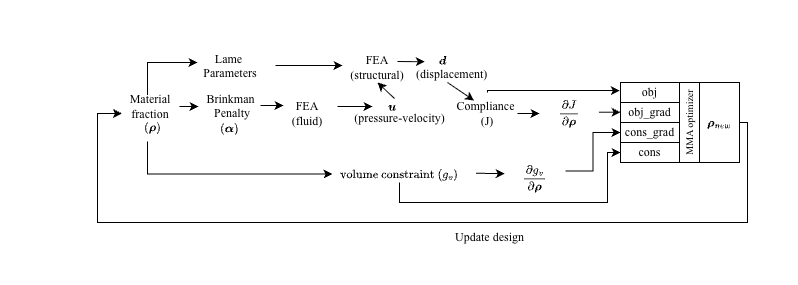

The diagram above was exported from draw.io. Its source (the exported page's mxGraphModel, read from the mxfile embedded in the PNG):
<mxGraphModel dx="297" dy="3" grid="1" gridSize="10" guides="1" tooltips="1" connect="1" arrows="1" fold="1" page="0" pageScale="1" pageWidth="850" pageHeight="1100" math="1" shadow="0">
  <root>
    <mxCell id="0" />
    <mxCell id="1" parent="0" />
    <mxCell id="RI0e3VHoVq8gQTzspggd-90" parent="1" style="rounded=0;whiteSpace=wrap;html=1;strokeColor=none;" value="" vertex="1">
      <mxGeometry height="285" width="797" x="783" y="575" as="geometry" />
    </mxCell>
    <mxCell id="RI0e3VHoVq8gQTzspggd-48" connectable="0" parent="1" style="group;fontFamily=Times New Roman;" value="" vertex="1">
      <mxGeometry height="156" width="543" x="1010" y="657" as="geometry" />
    </mxCell>
    <mxCell id="RI0e3VHoVq8gQTzspggd-49" parent="RI0e3VHoVq8gQTzspggd-48" style="text;html=1;strokeColor=none;fillColor=none;align=center;verticalAlign=middle;whiteSpace=wrap;rounded=0;fontFamily=Times New Roman;" value="FEA&lt;div&gt;(fluid)&lt;/div&gt;" vertex="1">
      <mxGeometry height="30" width="60" x="50" y="16" as="geometry" />
    </mxCell>
    <mxCell id="RI0e3VHoVq8gQTzspggd-50" edge="1" parent="RI0e3VHoVq8gQTzspggd-48" style="edgeStyle=orthogonalEdgeStyle;rounded=0;orthogonalLoop=1;jettySize=auto;html=1;entryX=-0.013;entryY=0.406;entryDx=0;entryDy=0;entryPerimeter=0;fontFamily=Times New Roman;" target="RI0e3VHoVq8gQTzspggd-59">
      <mxGeometry relative="1" as="geometry">
        <Array as="points">
          <mxPoint x="260" y="8" />
        </Array>
        <mxPoint x="260" y="10" as="sourcePoint" />
      </mxGeometry>
    </mxCell>
    <mxCell id="RI0e3VHoVq8gQTzspggd-51" edge="1" parent="RI0e3VHoVq8gQTzspggd-48" source="RI0e3VHoVq8gQTzspggd-52" style="edgeStyle=orthogonalEdgeStyle;rounded=0;orthogonalLoop=1;jettySize=auto;html=1;exitX=1;exitY=0.5;exitDx=0;exitDy=0;entryX=0;entryY=0.5;entryDx=0;entryDy=0;fontFamily=Times New Roman;" target="RI0e3VHoVq8gQTzspggd-54">
      <mxGeometry relative="1" as="geometry" />
    </mxCell>
    <mxCell id="RI0e3VHoVq8gQTzspggd-52" parent="RI0e3VHoVq8gQTzspggd-48" style="text;html=1;strokeColor=none;fillColor=none;align=center;verticalAlign=middle;whiteSpace=wrap;rounded=0;fontFamily=Times New Roman;" value="Compliance&amp;nbsp;&lt;div&gt;(J)&lt;/div&gt;" vertex="1">
      <mxGeometry height="30" width="60" x="230" y="16" as="geometry" />
    </mxCell>
    <mxCell id="RI0e3VHoVq8gQTzspggd-53" edge="1" parent="RI0e3VHoVq8gQTzspggd-48" source="RI0e3VHoVq8gQTzspggd-54" style="edgeStyle=orthogonalEdgeStyle;rounded=0;orthogonalLoop=1;jettySize=auto;html=1;exitX=0.991;exitY=0.458;exitDx=0;exitDy=0;entryX=0;entryY=0.5;entryDx=0;entryDy=0;exitPerimeter=0;fontFamily=Times New Roman;" target="RI0e3VHoVq8gQTzspggd-60">
      <mxGeometry relative="1" as="geometry">
        <Array as="points" />
      </mxGeometry>
    </mxCell>
    <mxCell id="RI0e3VHoVq8gQTzspggd-54" parent="RI0e3VHoVq8gQTzspggd-48" style="text;html=1;strokeColor=none;fillColor=none;align=center;verticalAlign=middle;whiteSpace=wrap;rounded=0;fontFamily=Times New Roman;" value="$$\frac{\partial J}{\partial \boldsymbol{\rho}}$$" vertex="1">
      <mxGeometry height="30" width="60" x="312" y="16" as="geometry" />
    </mxCell>
    <mxCell id="RI0e3VHoVq8gQTzspggd-55" edge="1" parent="RI0e3VHoVq8gQTzspggd-48" source="RI0e3VHoVq8gQTzspggd-56" style="edgeStyle=orthogonalEdgeStyle;rounded=0;orthogonalLoop=1;jettySize=auto;html=1;exitX=0.997;exitY=0.694;exitDx=0;exitDy=0;entryX=-0.012;entryY=0.337;entryDx=0;entryDy=0;exitPerimeter=0;entryPerimeter=0;fontFamily=Times New Roman;" target="RI0e3VHoVq8gQTzspggd-57">
      <mxGeometry relative="1" as="geometry">
        <Array as="points">
          <mxPoint x="250" y="91" />
        </Array>
      </mxGeometry>
    </mxCell>
    <mxCell id="RI0e3VHoVq8gQTzspggd-56" parent="RI0e3VHoVq8gQTzspggd-48" style="text;html=1;strokeColor=none;fillColor=none;align=center;verticalAlign=middle;whiteSpace=wrap;rounded=0;fontFamily=Times New Roman;" value="&amp;nbsp;$$\text{volume constraint&lt;br&gt;}(g_v)$$" vertex="1">
      <mxGeometry height="30" width="154" x="95" y="70" as="geometry" />
    </mxCell>
    <mxCell id="RI0e3VHoVq8gQTzspggd-57" parent="RI0e3VHoVq8gQTzspggd-48" style="text;html=1;strokeColor=none;fillColor=none;align=center;verticalAlign=middle;whiteSpace=wrap;rounded=0;fontFamily=Times New Roman;" value="$$\frac{\partial g_v}{\partial \boldsymbol{\rho}}$$" vertex="1">
      <mxGeometry height="30" width="60" x="278" y="81" as="geometry" />
    </mxCell>
    <mxCell id="RI0e3VHoVq8gQTzspggd-58" connectable="0" parent="RI0e3VHoVq8gQTzspggd-48" style="group;fontFamily=Times New Roman;" value="" vertex="1">
      <mxGeometry height="101" width="215" x="328" y="10" as="geometry" />
    </mxCell>
    <mxCell id="RI0e3VHoVq8gQTzspggd-59" parent="RI0e3VHoVq8gQTzspggd-58" style="rounded=0;whiteSpace=wrap;html=1;fontColor=#0000FF;fontFamily=Times New Roman;" value="&lt;font color=&quot;#000000&quot;&gt;obj&lt;/font&gt;" vertex="1">
      <mxGeometry height="20" width="59" x="65" y="-10" as="geometry" />
    </mxCell>
    <mxCell id="RI0e3VHoVq8gQTzspggd-60" parent="RI0e3VHoVq8gQTzspggd-58" style="rounded=0;whiteSpace=wrap;html=1;fontColor=#0000FF;fontFamily=Times New Roman;" value="&lt;font color=&quot;#000000&quot;&gt;obj_grad&lt;/font&gt;" vertex="1">
      <mxGeometry height="20" width="59" x="65" y="10" as="geometry" />
    </mxCell>
    <mxCell id="RI0e3VHoVq8gQTzspggd-61" parent="RI0e3VHoVq8gQTzspggd-58" style="rounded=0;whiteSpace=wrap;html=1;fontFamily=Times New Roman;" value="cons_grad" vertex="1">
      <mxGeometry height="20" width="59" x="65" y="30" as="geometry" />
    </mxCell>
    <mxCell id="RI0e3VHoVq8gQTzspggd-62" parent="RI0e3VHoVq8gQTzspggd-58" style="rounded=0;whiteSpace=wrap;html=1;fontFamily=Times New Roman;" value="cons" vertex="1">
      <mxGeometry height="20" width="59" x="65" y="50" as="geometry" />
    </mxCell>
    <mxCell id="RI0e3VHoVq8gQTzspggd-63" parent="RI0e3VHoVq8gQTzspggd-58" style="rounded=0;whiteSpace=wrap;html=1;fontFamily=Times New Roman;" value="$$\boldsymbol{\rho}_{new}$$" vertex="1">
      <mxGeometry height="80" width="40" x="144" y="-10" as="geometry" />
    </mxCell>
    <mxCell id="RI0e3VHoVq8gQTzspggd-64" parent="RI0e3VHoVq8gQTzspggd-48" style="rounded=0;whiteSpace=wrap;html=1;rotation=-90;fontFamily=Times New Roman;" value="&lt;font style=&quot;font-size: 10px;&quot;&gt;MMA optimizer&lt;/font&gt;" vertex="1">
      <mxGeometry height="20" width="80" x="422" y="30" as="geometry" />
    </mxCell>
    <mxCell id="RI0e3VHoVq8gQTzspggd-65" edge="1" parent="RI0e3VHoVq8gQTzspggd-48" source="RI0e3VHoVq8gQTzspggd-56" style="edgeStyle=orthogonalEdgeStyle;rounded=0;orthogonalLoop=1;jettySize=auto;html=1;entryX=0;entryY=0.5;entryDx=0;entryDy=0;exitX=0.5;exitY=1;exitDx=0;exitDy=0;fontFamily=Times New Roman;" target="RI0e3VHoVq8gQTzspggd-62">
      <mxGeometry relative="1" as="geometry">
        <Array as="points">
          <mxPoint x="172" y="120" />
          <mxPoint x="380" y="120" />
          <mxPoint x="380" y="70" />
        </Array>
        <mxPoint x="169" y="150.9999999999999" as="sourcePoint" />
        <mxPoint x="393" y="107.00000000000011" as="targetPoint" />
      </mxGeometry>
    </mxCell>
    <mxCell id="RI0e3VHoVq8gQTzspggd-66" edge="1" parent="RI0e3VHoVq8gQTzspggd-48" source="RI0e3VHoVq8gQTzspggd-57" style="edgeStyle=orthogonalEdgeStyle;rounded=0;orthogonalLoop=1;jettySize=auto;html=1;entryX=0;entryY=0.5;entryDx=0;entryDy=0;exitX=1;exitY=0.25;exitDx=0;exitDy=0;fontFamily=Times New Roman;" target="RI0e3VHoVq8gQTzspggd-61">
      <mxGeometry relative="1" as="geometry">
        <mxPoint x="338" y="107" as="sourcePoint" />
      </mxGeometry>
    </mxCell>
    <mxCell id="RI0e3VHoVq8gQTzspggd-67" connectable="0" parent="RI0e3VHoVq8gQTzspggd-48" style="group" value="" vertex="1">
      <mxGeometry height="40" width="171" x="-10" y="20" as="geometry" />
    </mxCell>
    <mxCell id="RI0e3VHoVq8gQTzspggd-68" parent="RI0e3VHoVq8gQTzspggd-67" style="text;html=1;strokeColor=none;fillColor=none;align=center;verticalAlign=middle;whiteSpace=wrap;rounded=0;fontFamily=Times New Roman;" value="Brinkman&amp;nbsp;&lt;div&gt;Penalty&lt;/div&gt;&lt;div&gt;&lt;br&gt;&lt;/div&gt;&lt;div&gt;&lt;br&gt;&lt;/div&gt;" vertex="1">
      <mxGeometry height="30" width="30" y="3" as="geometry" />
    </mxCell>
    <mxCell id="RI0e3VHoVq8gQTzspggd-69" parent="RI0e3VHoVq8gQTzspggd-67" style="text;whiteSpace=wrap;html=1;" value="&lt;span style=&quot;color: rgb(0, 0, 0); font-family: &amp;quot;Times New Roman&amp;quot;; font-size: 12px; font-style: normal; font-variant-ligatures: normal; font-variant-caps: normal; font-weight: 400; letter-spacing: normal; orphans: 2; text-align: center; text-indent: 0px; text-transform: none; widows: 2; word-spacing: 0px; -webkit-text-stroke-width: 0px; white-space: nowrap; background-color: rgb(236, 236, 236); text-decoration-thickness: initial; text-decoration-style: initial; text-decoration-color: initial; display: inline !important; float: none;&quot;&gt;$$(\boldsymbol{\alpha})$$&lt;/span&gt;" vertex="1">
      <mxGeometry height="40" width="170" x="1" as="geometry" />
    </mxCell>
    <mxCell id="RI0e3VHoVq8gQTzspggd-70" edge="1" parent="RI0e3VHoVq8gQTzspggd-67" style="edgeStyle=orthogonalEdgeStyle;rounded=0;orthogonalLoop=1;jettySize=auto;html=1;fontFamily=Times New Roman;">
      <mxGeometry relative="1" as="geometry">
        <mxPoint x="43" y="3" as="sourcePoint" />
        <mxPoint x="66" y="3" as="targetPoint" />
      </mxGeometry>
    </mxCell>
    <mxCell id="RI0e3VHoVq8gQTzspggd-71" edge="1" parent="RI0e3VHoVq8gQTzspggd-48" style="endArrow=classic;html=1;rounded=0;entryX=0.5;entryY=1;entryDx=0;entryDy=0;" target="RI0e3VHoVq8gQTzspggd-83" value="">
      <mxGeometry height="50" relative="1" width="50" as="geometry">
        <mxPoint x="167" y="16" as="sourcePoint" />
        <mxPoint x="167" y="-3" as="targetPoint" />
      </mxGeometry>
    </mxCell>
    <mxCell id="RI0e3VHoVq8gQTzspggd-72" parent="RI0e3VHoVq8gQTzspggd-48" style="text;html=1;align=center;verticalAlign=middle;resizable=0;points=[];autosize=1;strokeColor=none;fillColor=none;fontFamily=Times New Roman;" value="(pressure-velocity)" vertex="1">
      <mxGeometry height="30" width="110" x="117" y="21" as="geometry" />
    </mxCell>
    <mxCell id="RI0e3VHoVq8gQTzspggd-73" parent="RI0e3VHoVq8gQTzspggd-48" style="text;html=1;align=center;verticalAlign=middle;resizable=0;points=[];autosize=1;strokeColor=none;fillColor=none;fontFamily=Times New Roman;" value="$$ \boldsymbol{u} $$&lt;div&gt;&lt;br&gt;&lt;/div&gt;" vertex="1">
      <mxGeometry height="40" width="130" x="100" y="11" as="geometry" />
    </mxCell>
    <mxCell id="RI0e3VHoVq8gQTzspggd-74" parent="1" style="text;html=1;strokeColor=none;fillColor=none;align=center;verticalAlign=middle;whiteSpace=wrap;rounded=0;fontFamily=Times New Roman;" value="Material fraction" vertex="1">
      <mxGeometry height="30" width="60" x="903" y="666" as="geometry" />
    </mxCell>
    <mxCell id="RI0e3VHoVq8gQTzspggd-75" edge="1" parent="1" source="RI0e3VHoVq8gQTzspggd-79" style="edgeStyle=orthogonalEdgeStyle;rounded=0;orthogonalLoop=1;jettySize=auto;html=1;exitX=0.467;exitY=0.967;exitDx=0;exitDy=0;entryX=0;entryY=0.75;entryDx=0;entryDy=0;exitPerimeter=0;fontFamily=Times New Roman;">
      <mxGeometry relative="1" as="geometry">
        <Array as="points">
          <mxPoint x="930" y="749" />
        </Array>
        <mxPoint x="949" y="717" as="sourcePoint" />
        <mxPoint x="1115" y="748.51" as="targetPoint" />
      </mxGeometry>
    </mxCell>
    <mxCell id="RI0e3VHoVq8gQTzspggd-76" edge="1" parent="1" style="edgeStyle=orthogonalEdgeStyle;rounded=0;orthogonalLoop=1;jettySize=auto;html=1;fontFamily=Times New Roman;">
      <mxGeometry relative="1" as="geometry">
        <mxPoint x="1120" y="681" as="sourcePoint" />
        <mxPoint x="1155" y="681" as="targetPoint" />
      </mxGeometry>
    </mxCell>
    <mxCell id="RI0e3VHoVq8gQTzspggd-77" parent="1" style="text;html=1;align=center;verticalAlign=middle;resizable=0;points=[];autosize=1;strokeColor=none;fillColor=none;fontFamily=Times New Roman;" value="Update design" vertex="1">
      <mxGeometry height="30" width="90" x="1226.53" y="797" as="geometry" />
    </mxCell>
    <mxCell id="RI0e3VHoVq8gQTzspggd-78" edge="1" parent="1" source="RI0e3VHoVq8gQTzspggd-63" style="edgeStyle=orthogonalEdgeStyle;rounded=0;orthogonalLoop=1;jettySize=auto;html=1;exitX=1;exitY=0.5;exitDx=0;exitDy=0;fontFamily=Times New Roman;entryX=0.296;entryY=0.003;entryDx=0;entryDy=0;entryPerimeter=0;" target="RI0e3VHoVq8gQTzspggd-79">
      <mxGeometry relative="1" as="geometry">
        <Array as="points">
          <mxPoint x="1530" y="697" />
          <mxPoint x="1530" y="797" />
          <mxPoint x="880" y="797" />
          <mxPoint x="880" y="688" />
          <mxPoint x="904" y="688" />
        </Array>
        <mxPoint x="1541.97" y="697" as="sourcePoint" />
        <mxPoint x="904" y="687" as="targetPoint" />
      </mxGeometry>
    </mxCell>
    <mxCell id="RI0e3VHoVq8gQTzspggd-79" parent="1" style="text;html=1;align=center;verticalAlign=middle;resizable=0;points=[];autosize=1;strokeColor=none;fillColor=none;fontFamily=Times New Roman;" value="$$(\boldsymbol{\rho})$$" vertex="1">
      <mxGeometry height="30" width="150" x="860" y="687" as="geometry" />
    </mxCell>
    <mxCell id="RI0e3VHoVq8gQTzspggd-80" edge="1" parent="1" style="edgeStyle=orthogonalEdgeStyle;rounded=0;orthogonalLoop=1;jettySize=auto;html=1;fontFamily=Times New Roman;">
      <mxGeometry relative="1" as="geometry">
        <mxPoint x="962" y="681" as="sourcePoint" />
        <mxPoint x="981" y="681" as="targetPoint" />
      </mxGeometry>
    </mxCell>
    <mxCell id="RI0e3VHoVq8gQTzspggd-81" edge="1" parent="1" style="edgeStyle=orthogonalEdgeStyle;rounded=0;orthogonalLoop=1;jettySize=auto;html=1;exitX=0.467;exitY=0.967;exitDx=0;exitDy=0;exitPerimeter=0;fontFamily=Times New Roman;">
      <mxGeometry relative="1" as="geometry">
        <Array as="points">
          <mxPoint x="930" y="636.51" />
        </Array>
        <mxPoint x="930" y="669.51" as="sourcePoint" />
        <mxPoint x="980" y="637" as="targetPoint" />
      </mxGeometry>
    </mxCell>
    <mxCell id="RI0e3VHoVq8gQTzspggd-82" parent="1" style="text;whiteSpace=wrap;html=1;align=center;" value="&lt;div style=&quot;forced-color-adjust: none;&quot;&gt;&lt;font face=&quot;Times New Roman&quot;&gt;Lame&amp;nbsp;&lt;/font&gt;&lt;/div&gt;&lt;div style=&quot;forced-color-adjust: none;&quot;&gt;&lt;font face=&quot;Times New Roman&quot;&gt;Parameters&lt;/font&gt;&lt;/div&gt;" vertex="1">
      <mxGeometry height="80" width="90" x="968" y="620" as="geometry" />
    </mxCell>
    <mxCell id="RI0e3VHoVq8gQTzspggd-83" parent="1" style="text;html=1;strokeColor=none;fillColor=none;align=center;verticalAlign=middle;whiteSpace=wrap;rounded=0;fontFamily=Times New Roman;" value="FEA&lt;div&gt;(structural)&lt;/div&gt;" vertex="1">
      <mxGeometry height="30" width="60" x="1130" y="627" as="geometry" />
    </mxCell>
    <mxCell id="RI0e3VHoVq8gQTzspggd-84" edge="1" parent="1" source="RI0e3VHoVq8gQTzspggd-82" style="endArrow=classic;html=1;rounded=0;exitX=1;exitY=0.25;exitDx=0;exitDy=0;" value="">
      <mxGeometry height="50" relative="1" width="50" as="geometry">
        <mxPoint x="1100" y="777" as="sourcePoint" />
        <mxPoint x="1125" y="640" as="targetPoint" />
      </mxGeometry>
    </mxCell>
    <mxCell id="RI0e3VHoVq8gQTzspggd-85" parent="1" style="text;html=1;align=center;verticalAlign=middle;resizable=0;points=[];autosize=1;strokeColor=none;fillColor=none;fontFamily=Times New Roman;" value="$$ \boldsymbol{d} $$&lt;div&gt;&lt;br&gt;&lt;/div&gt;" vertex="1">
      <mxGeometry height="40" width="130" x="1160" y="622" as="geometry" />
    </mxCell>
    <mxCell id="RI0e3VHoVq8gQTzspggd-86" parent="1" style="text;whiteSpace=wrap;html=1;" value="&lt;span style=&quot;color: rgb(0, 0, 0); font-family: &amp;quot;Times New Roman&amp;quot;; font-size: 12px; font-style: normal; font-variant-ligatures: normal; font-variant-caps: normal; font-weight: 400; letter-spacing: normal; orphans: 2; text-align: center; text-indent: 0px; text-transform: none; widows: 2; word-spacing: 0px; -webkit-text-stroke-width: 0px; white-space: nowrap; text-decoration-thickness: initial; text-decoration-style: initial; text-decoration-color: initial; float: none; display: inline !important;&quot;&gt;(displacement)&lt;/span&gt;" vertex="1">
      <mxGeometry height="40" width="120" x="1196.53" y="635" as="geometry" />
    </mxCell>
    <mxCell id="RI0e3VHoVq8gQTzspggd-87" edge="1" parent="1" style="endArrow=classic;html=1;rounded=0;entryX=0.089;entryY=0.031;entryDx=0;entryDy=0;entryPerimeter=0;" target="RI0e3VHoVq8gQTzspggd-86" value="">
      <mxGeometry height="50" relative="1" width="50" as="geometry">
        <mxPoint x="1180" y="636" as="sourcePoint" />
        <mxPoint x="1167" y="637" as="targetPoint" />
      </mxGeometry>
    </mxCell>
    <mxCell id="RI0e3VHoVq8gQTzspggd-88" edge="1" parent="1" style="endArrow=classic;html=1;rounded=0;entryX=0.5;entryY=1;entryDx=0;entryDy=0;" target="RI0e3VHoVq8gQTzspggd-86" value="">
      <mxGeometry height="50" relative="1" width="50" as="geometry">
        <mxPoint x="1230" y="657" as="sourcePoint" />
        <mxPoint x="1217" y="627" as="targetPoint" />
      </mxGeometry>
    </mxCell>
  </root>
</mxGraphModel>